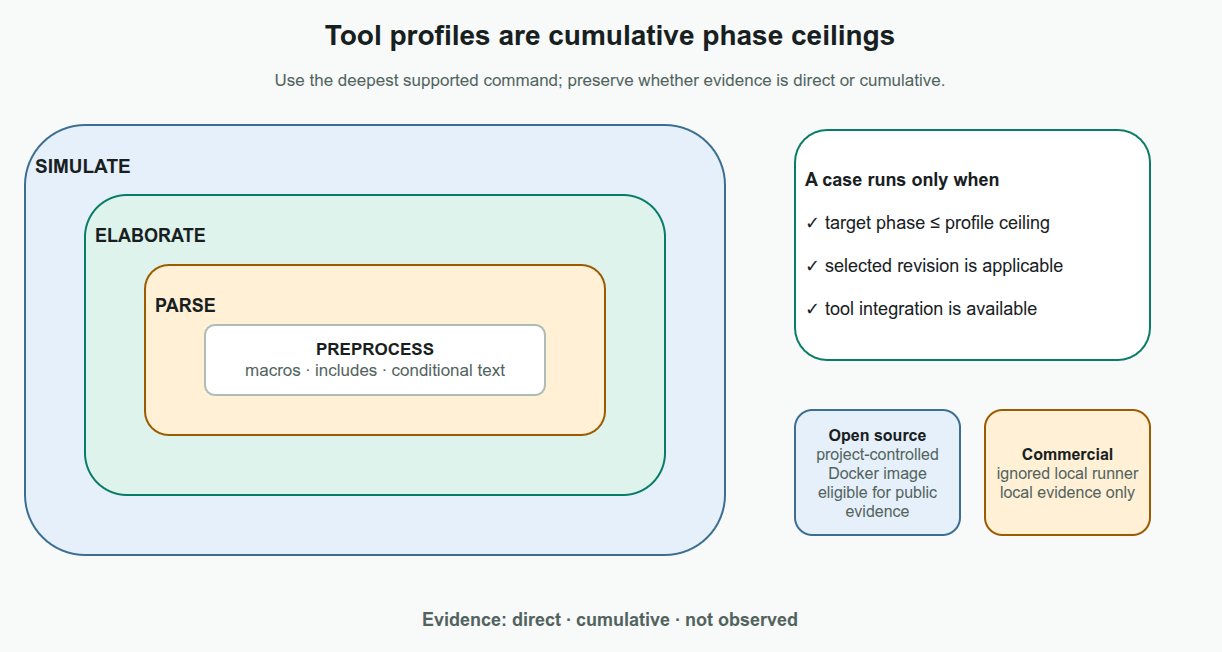

The diagram above was exported from draw.io. Its source (the exported page's mxGraphModel, read from the mxfile embedded in the PNG):
<mxGraphModel adaptiveColors="auto" background="#F7FAF9" page="1" pageScale="1" pageWidth="1280" pageHeight="720" grid="1" gridSize="10" guides="1" tooltips="1" connect="1" arrows="1" fold="1" math="0" shadow="0">
  <root>
    <mxCell id="0" />
    <mxCell id="1" parent="0" />
    <mxCell id="title" value="Tool profiles are cumulative phase ceilings" style="rounded=1;whiteSpace=wrap;html=1;arcSize=14;fillColor=none;strokeColor=none;strokeWidth=2;fontColor=#17201E;fontSize=28;fontStyle=1;align=center;verticalAlign=middle;spacing=10;rounded=0;spacing=0;verticalAlign=middle;" vertex="1" parent="1">
      <mxGeometry x="40" y="35" width="1200" height="50" as="geometry" />
    </mxCell>
    <mxCell id="subtitle" value="Use the deepest supported command; preserve whether evidence is direct or cumulative." style="rounded=1;whiteSpace=wrap;html=1;arcSize=14;fillColor=none;strokeColor=none;strokeWidth=2;fontColor=#52635E;fontSize=17;fontStyle=0;align=center;verticalAlign=middle;spacing=10;rounded=0;spacing=0;verticalAlign=middle;" vertex="1" parent="1">
      <mxGeometry x="100" y="88" width="1080" height="35" as="geometry" />
    </mxCell>
    <mxCell id="simulate" value="&lt;b&gt;SIMULATE&lt;/b&gt;" style="rounded=1;whiteSpace=wrap;html=1;arcSize=14;fillColor=#E6F0FA;strokeColor=#3C6E91;strokeWidth=2;fontColor=#17201E;fontSize=19;fontStyle=0;align=left;verticalAlign=middle;spacing=10;verticalAlign=top;spacingTop=16;" vertex="1" parent="1">
      <mxGeometry x="55" y="150" width="700" height="430" as="geometry" />
    </mxCell>
    <mxCell id="elaborate" value="&lt;b&gt;ELABORATE&lt;/b&gt;" style="rounded=1;whiteSpace=wrap;html=1;arcSize=14;fillColor=#DFF3ED;strokeColor=#087C67;strokeWidth=2;fontColor=#17201E;fontSize=18;fontStyle=0;align=left;verticalAlign=middle;spacing=10;verticalAlign=top;spacingTop=16;" vertex="1" parent="1">
      <mxGeometry x="115" y="220" width="580" height="300" as="geometry" />
    </mxCell>
    <mxCell id="parse" value="&lt;b&gt;PARSE&lt;/b&gt;" style="rounded=1;whiteSpace=wrap;html=1;arcSize=14;fillColor=#FFF0D6;strokeColor=#9B5B00;strokeWidth=2;fontColor=#17201E;fontSize=18;fontStyle=0;align=left;verticalAlign=middle;spacing=10;verticalAlign=top;spacingTop=16;" vertex="1" parent="1">
      <mxGeometry x="175" y="290" width="460" height="170" as="geometry" />
    </mxCell>
    <mxCell id="preprocess" value="&lt;b&gt;PREPROCESS&lt;/b&gt;&lt;br&gt;&lt;font color=&quot;#52635E&quot;&gt;macros · includes · conditional text&lt;/font&gt;" style="rounded=1;whiteSpace=wrap;html=1;arcSize=14;fillColor=#FFFFFF;strokeColor=#AEBBB7;strokeWidth=2;fontColor=#17201E;fontSize=17;fontStyle=0;align=center;verticalAlign=middle;spacing=10;" vertex="1" parent="1">
      <mxGeometry x="235" y="350" width="340" height="70" as="geometry" />
    </mxCell>
    <mxCell id="checks" value="&lt;b&gt;A case runs only when&lt;/b&gt;&lt;br&gt;&lt;br&gt;✓ target phase ≤ profile ceiling&lt;br&gt;&lt;br&gt;✓ selected revision is applicable&lt;br&gt;&lt;br&gt;✓ tool integration is available" style="rounded=1;whiteSpace=wrap;html=1;arcSize=14;fillColor=#FFFFFF;strokeColor=#087C67;strokeWidth=2;fontColor=#17201E;fontSize=18;fontStyle=0;align=left;verticalAlign=middle;spacing=10;" vertex="1" parent="1">
      <mxGeometry x="825" y="155" width="355" height="230" as="geometry" />
    </mxCell>
    <mxCell id="oss" value="&lt;b&gt;Open source&lt;/b&gt;&lt;br&gt;&lt;font color=&quot;#52635E&quot;&gt;project-controlled Docker image&lt;br&gt;eligible for public evidence&lt;/font&gt;" style="rounded=1;whiteSpace=wrap;html=1;arcSize=14;fillColor=#E6F0FA;strokeColor=#3C6E91;strokeWidth=2;fontColor=#17201E;fontSize=16;fontStyle=0;align=center;verticalAlign=middle;spacing=10;" vertex="1" parent="1">
      <mxGeometry x="825" y="435" width="165" height="125" as="geometry" />
    </mxCell>
    <mxCell id="commercial" value="&lt;b&gt;Commercial&lt;/b&gt;&lt;br&gt;&lt;font color=&quot;#52635E&quot;&gt;ignored local runner&lt;br&gt;local evidence only&lt;/font&gt;" style="rounded=1;whiteSpace=wrap;html=1;arcSize=14;fillColor=#FFF0D6;strokeColor=#9B5B00;strokeWidth=2;fontColor=#17201E;fontSize=16;fontStyle=0;align=center;verticalAlign=middle;spacing=10;" vertex="1" parent="1">
      <mxGeometry x="1015" y="435" width="165" height="125" as="geometry" />
    </mxCell>
    <mxCell id="evidence" value="Evidence:  direct  ·  cumulative  ·  not observed" style="rounded=1;whiteSpace=wrap;html=1;arcSize=14;fillColor=none;strokeColor=none;strokeWidth=2;fontColor=#52635E;fontSize=18;fontStyle=1;align=center;verticalAlign=middle;spacing=10;rounded=0;spacing=0;verticalAlign=middle;" vertex="1" parent="1">
      <mxGeometry x="190" y="625" width="900" height="40" as="geometry" />
    </mxCell>
  </root>
</mxGraphModel>